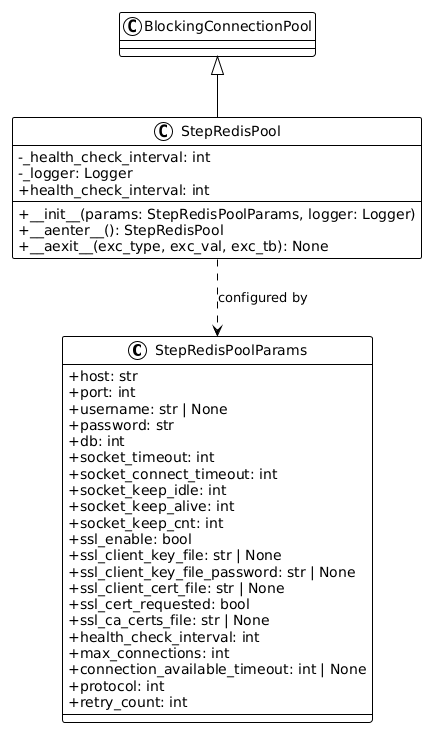

The diagram above was rendered by PlantUML. Its source (embedded in the PNG):
@startuml
!theme plain
skinparam classAttributeIconSize 0

class StepRedisPoolParams {
   +host: str
   +port: int
   +username: str | None
   +password: str
   +db: int
   +socket_timeout: int
   +socket_connect_timeout: int
   +socket_keep_idle: int
   +socket_keep_alive: int
   +socket_keep_cnt: int
   +ssl_enable: bool
   +ssl_client_key_file: str | None
   +ssl_client_key_file_password: str | None
   +ssl_client_cert_file: str | None
   +ssl_cert_requested: bool
   +ssl_ca_certs_file: str | None
   +health_check_interval: int
   +max_connections: int
   +connection_available_timeout: int | None
   +protocol: int
   +retry_count: int
}

class StepRedisPool {
   -_health_check_interval: int
   -_logger: Logger
   +__init__(params: StepRedisPoolParams, logger: Logger)
   +health_check_interval: int
   +__aenter__(): StepRedisPool
   +__aexit__(exc_type, exc_val, exc_tb): None
}

BlockingConnectionPool <|-- StepRedisPool
StepRedisPool ..> StepRedisPoolParams : configured by
@enduml